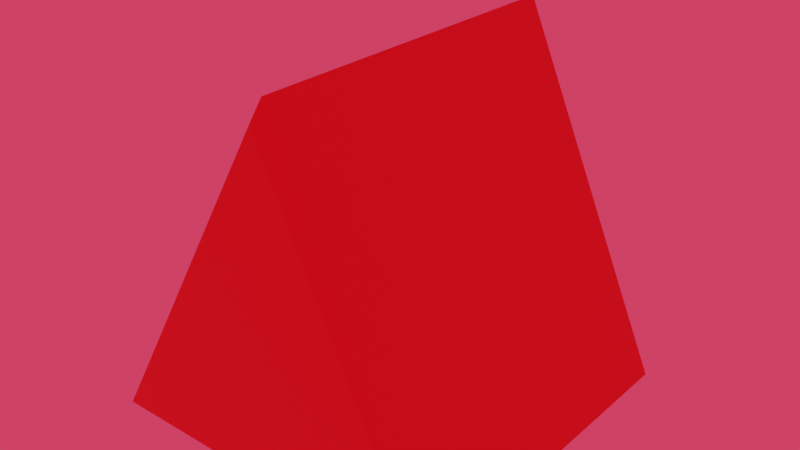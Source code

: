 # Source: triangle.blend  (saved by Blender 2.93.21; exported with 4.5.12 LTS)
import bpy
from mathutils import Matrix  # noqa: F401  (used for matrix-valued properties, if any)

bpy.ops.wm.read_factory_settings(use_empty=True)
scene = bpy.context.scene
scene.name = 'Scene'

# ---- collections
col_collection = bpy.data.collections.new('Collection'); scene.collection.children.link(col_collection)

# ---- materials (node trees are filled in below, after node groups)
mat_material = bpy.data.materials.new('Material')
mat_material.alpha_threshold = 0.0
mat_material.use_transparent_shadow = False
mat_material.line_color = (0.0, 0.0, 0.0, 1.0)

# ---- material node trees
mat_material.use_nodes = True; mat_material.node_tree.nodes.clear()
_N = mat_material.node_tree.nodes; _L = mat_material.node_tree.links
n0 = _N.new('ShaderNodeOutputMaterial'); n0.name = 'Material Output'; n0.location = (300, 300)
n1 = _N.new('ShaderNodeBsdfPrincipled'); n1.name = 'Principled BSDF'; n1.location = (10, 300)
n1.distribution = 'GGX'
n1.subsurface_method = 'BURLEY'
n1.inputs[0].default_value = (0.8, 0.0353, 0.04756, 1.0)
n1.inputs[2].default_value = 0.4
n1.inputs[3].default_value = 1.45
n1.inputs[27].default_value = (0.0, 0.0, 0.0, 1.0)
n1.inputs[28].default_value = 1.0
_L.new(n1.outputs[0], n0.inputs[0])
n0.is_active_output = True

# ---- world
world_world = bpy.data.worlds.new('World'); scene.world = world_world
world_world.use_nodes = True; world_world.node_tree.nodes.clear()
_N = world_world.node_tree.nodes; _L = world_world.node_tree.links
n0 = _N.new('ShaderNodeOutputWorld'); n0.name = 'World Output'; n0.location = (300, 300)
n1 = _N.new('ShaderNodeBackground'); n1.name = 'Background'; n1.location = (10, 300)
n1.inputs[0].default_value = (1.0, 0.0449, 0.1035, 1.0)
_L.new(n1.outputs[0], n0.inputs[0])
n0.is_active_output = True
world_world.color = (0.05088, 0.05088, 0.05088)
world_world.use_sun_shadow = False
world_world.sun_shadow_jitter_overblur = 0.0

# ---- meshes
me_cube = bpy.data.meshes.new('Cube')
me_cube.from_pydata([(0.04765, 1.105, 0.9664), (1.0, 1.0, -1.0), (0.04765, -0.8952, 0.9664), (1.0, -1.0, -1.0), (0.05754, 1.017, 0.8704), (-1.0, 1.0, -1.0), (0.05754, -0.9833, 0.8704), (-1.0, -1.0, -1.0)], [], [(0, 4, 6, 2), (3, 2, 6, 7), (7, 6, 4, 5), (5, 1, 3, 7), (1, 0, 2, 3), (5, 4, 0, 1)])
_uv = me_cube.uv_layers.new(name='UVMap')
_uv.uv.foreach_set('vector', [0.625, 0.5, 0.875, 0.5, 0.875, 0.75, 0.625, 0.75, 0.375, 0.75, 0.625, 0.75, 0.625, 1.0, 0.375, 1.0, 0.375, 0.0, 0.625, 0.0, 0.625, 0.25, 0.375, 0.25, 0.125, 0.5, 0.375, 0.5, 0.375, 0.75, 0.125, 0.75, 0.375, 0.5, 0.625, 0.5, 0.625, 0.75, 0.375, 0.75, 0.375, 0.25, 0.625, 0.25, 0.625, 0.5, 0.375, 0.5])
me_cube.materials.append(mat_material)
me_cube.use_remesh_preserve_volume = False
me_cube.use_remesh_preserve_attributes = False
me_cube.use_mirror_vertex_groups = False
me_cube.update()

# ---- objects
ob_cube = bpy.data.objects.new('Cube', me_cube)

# ---- transforms, parenting, visibility, modifiers, constraints
ob_cube.location = (0.0, 0.0, 0.0)
ob_cube.lock_rotations_4d = False
ob_cube.empty_display_type = 'ARROWS'
ob_cube.lineart.crease_threshold = 0.0

# ---- collection membership
col_collection.objects.link(ob_cube)

# ---- scene / render settings (as saved in the file)
scene.frame_start = 1; scene.frame_end = 250; scene.frame_set(1)
scene.render.engine = 'BLENDER_EEVEE_NEXT'
scene.cycles.use_denoising = False
scene.cycles.samples = 128
scene.cycles.sampling_pattern = 'TABULATED_SOBOL'
scene.cycles.use_adaptive_sampling = False
scene.cycles.use_light_tree = False
scene.view_settings.view_transform = 'Filmic'
bpy.context.view_layer.update()

# ---- added for rendering (the .blend has no active camera): camera
cam_auto = bpy.data.cameras.new('AutoCamera')
cam_auto.lens = 50.0
cam_auto.sensor_width = 36.0
cam_auto.clip_end = 1000.0
ob_auto_camera = bpy.data.objects.new('AutoCamera', cam_auto)
scene.collection.objects.link(ob_auto_camera)
ob_auto_camera.location = (3.24447, -3.84098, 2.57878)
ob_auto_camera.rotation_euler = (1.09748, -7.21219e-08, 0.694738)
scene.camera = ob_auto_camera
bpy.context.view_layer.update()
